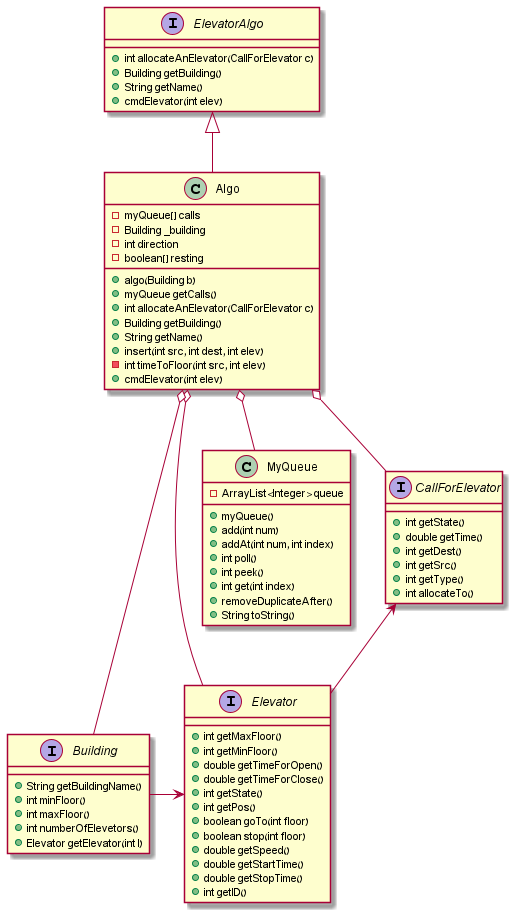

The diagram above was rendered by PlantUML. Its source (embedded in the PNG):
@startuml
'https://plantuml.com/class-diagram



interface ElevatorAlgo{
+int allocateAnElevator(CallForElevator c)
+Building getBuilding()
+String getName()
+cmdElevator(int elev)
}

ElevatorAlgo <|-- Algo
Algo o-- MyQueue
Algo o-- Elevator
Algo o-- Building
Algo o-- CallForElevator
CallForElevator <-- Elevator
Building -> Elevator

interface CallForElevator{
+int getState()
+double getTime()
+int getDest()
+int getSrc()
+int getType()
+int allocateTo()
}
interface Elevator{
+int getMaxFloor()
+int getMinFloor()
+double getTimeForOpen()
+double getTimeForClose()
+int getState()
+int getPos()
+boolean goTo(int floor)
+boolean stop(int floor)
+double getSpeed()
+double getStartTime()
+double getStopTime()
+int getID()
}

interface Building{
+String getBuildingName()
+int minFloor()
+int maxFloor()
+int numberOfElevetors()
+Elevator getElevator(int I)
}

class Algo {
-myQueue[] calls
-Building _building
-int direction
-boolean[] resting
+algo(Building b)
+myQueue getCalls()
+int allocateAnElevator(CallForElevator c)
+Building getBuilding()
+String getName()
+insert(int src, int dest, int elev)
-int timeToFloor(int src, int elev)
+cmdElevator(int elev)
}

class MyQueue{
-ArrayList<Integer> queue

+myQueue()
+add(int num)
+addAt(int num, int index)
+int poll()
+int peek()
+int get(int index)
+removeDuplicateAfter()
+String toString()

}

@enduml